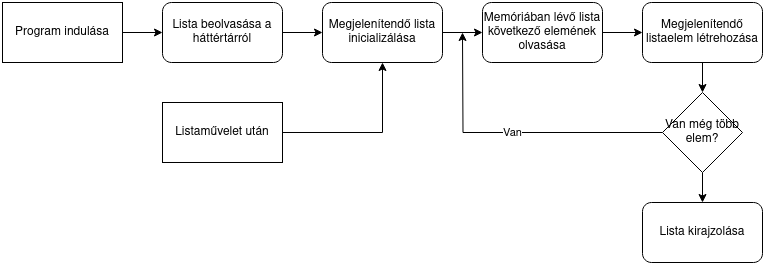

The diagram above was exported from draw.io. Its source (the exported page's mxGraphModel, read from the mxfile embedded in the PNG):
<mxGraphModel dx="810" dy="483" grid="1" gridSize="10" guides="1" tooltips="1" connect="1" arrows="1" fold="1" page="1" pageScale="1" pageWidth="850" pageHeight="1100" math="0" shadow="0">
  <root>
    <mxCell id="0" />
    <mxCell id="1" parent="0" />
    <mxCell id="pigPwrFbELByLXdHRvff-9" style="edgeStyle=orthogonalEdgeStyle;rounded=0;orthogonalLoop=1;jettySize=auto;html=1;exitX=1;exitY=0.5;exitDx=0;exitDy=0;entryX=0;entryY=0.5;entryDx=0;entryDy=0;" edge="1" parent="1" source="pigPwrFbELByLXdHRvff-2" target="pigPwrFbELByLXdHRvff-3">
      <mxGeometry relative="1" as="geometry" />
    </mxCell>
    <mxCell id="pigPwrFbELByLXdHRvff-2" value="Program indulása" style="rounded=0;whiteSpace=wrap;html=1;" vertex="1" parent="1">
      <mxGeometry x="40" y="40" width="120" height="60" as="geometry" />
    </mxCell>
    <mxCell id="pigPwrFbELByLXdHRvff-10" style="edgeStyle=orthogonalEdgeStyle;rounded=0;orthogonalLoop=1;jettySize=auto;html=1;exitX=1;exitY=0.5;exitDx=0;exitDy=0;" edge="1" parent="1" source="pigPwrFbELByLXdHRvff-3" target="pigPwrFbELByLXdHRvff-4">
      <mxGeometry relative="1" as="geometry" />
    </mxCell>
    <mxCell id="pigPwrFbELByLXdHRvff-3" value="Lista beolvasása a háttértárról" style="rounded=1;whiteSpace=wrap;html=1;" vertex="1" parent="1">
      <mxGeometry x="200" y="40" width="120" height="60" as="geometry" />
    </mxCell>
    <mxCell id="pigPwrFbELByLXdHRvff-11" style="edgeStyle=orthogonalEdgeStyle;rounded=0;orthogonalLoop=1;jettySize=auto;html=1;exitX=1;exitY=0.5;exitDx=0;exitDy=0;" edge="1" parent="1" source="pigPwrFbELByLXdHRvff-4" target="pigPwrFbELByLXdHRvff-5">
      <mxGeometry relative="1" as="geometry" />
    </mxCell>
    <mxCell id="pigPwrFbELByLXdHRvff-4" value="Megjelenítendő lista inicializálása" style="rounded=1;whiteSpace=wrap;html=1;" vertex="1" parent="1">
      <mxGeometry x="360" y="40" width="120" height="60" as="geometry" />
    </mxCell>
    <mxCell id="pigPwrFbELByLXdHRvff-12" style="edgeStyle=orthogonalEdgeStyle;rounded=0;orthogonalLoop=1;jettySize=auto;html=1;exitX=1;exitY=0.5;exitDx=0;exitDy=0;" edge="1" parent="1" source="pigPwrFbELByLXdHRvff-5" target="pigPwrFbELByLXdHRvff-6">
      <mxGeometry relative="1" as="geometry" />
    </mxCell>
    <mxCell id="pigPwrFbELByLXdHRvff-5" value="Memóriában lévő lista következő elemének olvasása" style="rounded=1;whiteSpace=wrap;html=1;" vertex="1" parent="1">
      <mxGeometry x="520" y="40" width="120" height="60" as="geometry" />
    </mxCell>
    <mxCell id="pigPwrFbELByLXdHRvff-13" style="edgeStyle=orthogonalEdgeStyle;rounded=0;orthogonalLoop=1;jettySize=auto;html=1;exitX=0.5;exitY=1;exitDx=0;exitDy=0;" edge="1" parent="1" source="pigPwrFbELByLXdHRvff-6" target="pigPwrFbELByLXdHRvff-7">
      <mxGeometry relative="1" as="geometry" />
    </mxCell>
    <mxCell id="pigPwrFbELByLXdHRvff-6" value="Megjelenítendő listaelem létrehozása" style="rounded=1;whiteSpace=wrap;html=1;" vertex="1" parent="1">
      <mxGeometry x="680" y="40" width="120" height="60" as="geometry" />
    </mxCell>
    <mxCell id="pigPwrFbELByLXdHRvff-14" value="Van" style="edgeStyle=orthogonalEdgeStyle;rounded=0;orthogonalLoop=1;jettySize=auto;html=1;exitX=0;exitY=0.5;exitDx=0;exitDy=0;" edge="1" parent="1" source="pigPwrFbELByLXdHRvff-7">
      <mxGeometry relative="1" as="geometry">
        <mxPoint x="500" y="70" as="targetPoint" />
      </mxGeometry>
    </mxCell>
    <mxCell id="pigPwrFbELByLXdHRvff-16" style="edgeStyle=orthogonalEdgeStyle;rounded=0;orthogonalLoop=1;jettySize=auto;html=1;exitX=0.5;exitY=1;exitDx=0;exitDy=0;" edge="1" parent="1" source="pigPwrFbELByLXdHRvff-7" target="pigPwrFbELByLXdHRvff-15">
      <mxGeometry relative="1" as="geometry" />
    </mxCell>
    <mxCell id="pigPwrFbELByLXdHRvff-7" value="Van még több elem?" style="rhombus;whiteSpace=wrap;html=1;" vertex="1" parent="1">
      <mxGeometry x="700" y="130" width="80" height="80" as="geometry" />
    </mxCell>
    <mxCell id="pigPwrFbELByLXdHRvff-15" value="Lista kirajzolása" style="rounded=1;whiteSpace=wrap;html=1;" vertex="1" parent="1">
      <mxGeometry x="680" y="240" width="120" height="60" as="geometry" />
    </mxCell>
    <mxCell id="pigPwrFbELByLXdHRvff-18" style="edgeStyle=orthogonalEdgeStyle;rounded=0;orthogonalLoop=1;jettySize=auto;html=1;exitX=1;exitY=0.5;exitDx=0;exitDy=0;entryX=0.5;entryY=1;entryDx=0;entryDy=0;" edge="1" parent="1" source="pigPwrFbELByLXdHRvff-17" target="pigPwrFbELByLXdHRvff-4">
      <mxGeometry relative="1" as="geometry" />
    </mxCell>
    <mxCell id="pigPwrFbELByLXdHRvff-17" value="Listaművelet után" style="rounded=0;whiteSpace=wrap;html=1;" vertex="1" parent="1">
      <mxGeometry x="200" y="140" width="120" height="60" as="geometry" />
    </mxCell>
  </root>
</mxGraphModel>